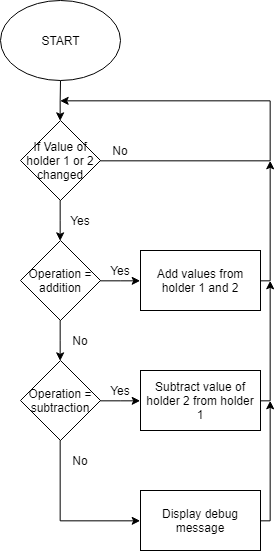

The diagram above was exported from draw.io. Its source (the exported page's mxGraphModel, read from the mxfile embedded in the PNG):
<mxGraphModel dx="842" dy="458" grid="1" gridSize="10" guides="1" tooltips="1" connect="1" arrows="1" fold="1" page="1" pageScale="1" pageWidth="827" pageHeight="1169" math="0" shadow="0">
  <root>
    <mxCell id="FMJn4QYFxyaA4h-_Eici-0" />
    <mxCell id="FMJn4QYFxyaA4h-_Eici-1" parent="FMJn4QYFxyaA4h-_Eici-0" />
    <mxCell id="ZqUNvitfiRTBguKBDjcM-14" style="edgeStyle=orthogonalEdgeStyle;rounded=0;orthogonalLoop=1;jettySize=auto;html=1;entryX=0.5;entryY=0;entryDx=0;entryDy=0;" edge="1" parent="FMJn4QYFxyaA4h-_Eici-1" source="FMJn4QYFxyaA4h-_Eici-2" target="ZqUNvitfiRTBguKBDjcM-13">
      <mxGeometry relative="1" as="geometry" />
    </mxCell>
    <mxCell id="FMJn4QYFxyaA4h-_Eici-2" value="START" style="ellipse;whiteSpace=wrap;html=1;" vertex="1" parent="FMJn4QYFxyaA4h-_Eici-1">
      <mxGeometry x="40" y="40" width="120" height="80" as="geometry" />
    </mxCell>
    <mxCell id="ZqUNvitfiRTBguKBDjcM-5" style="edgeStyle=orthogonalEdgeStyle;rounded=0;orthogonalLoop=1;jettySize=auto;html=1;entryX=0.5;entryY=0;entryDx=0;entryDy=0;" edge="1" parent="FMJn4QYFxyaA4h-_Eici-1" source="ZqUNvitfiRTBguKBDjcM-1" target="ZqUNvitfiRTBguKBDjcM-2">
      <mxGeometry relative="1" as="geometry" />
    </mxCell>
    <mxCell id="ZqUNvitfiRTBguKBDjcM-12" style="edgeStyle=orthogonalEdgeStyle;rounded=0;orthogonalLoop=1;jettySize=auto;html=1;entryX=0;entryY=0.5;entryDx=0;entryDy=0;" edge="1" parent="FMJn4QYFxyaA4h-_Eici-1" source="ZqUNvitfiRTBguKBDjcM-1" target="ZqUNvitfiRTBguKBDjcM-7">
      <mxGeometry relative="1" as="geometry" />
    </mxCell>
    <mxCell id="ZqUNvitfiRTBguKBDjcM-1" value="Operation = addition" style="rhombus;whiteSpace=wrap;html=1;" vertex="1" parent="FMJn4QYFxyaA4h-_Eici-1">
      <mxGeometry x="60" y="280" width="80" height="80" as="geometry" />
    </mxCell>
    <mxCell id="ZqUNvitfiRTBguKBDjcM-6" style="edgeStyle=orthogonalEdgeStyle;rounded=0;orthogonalLoop=1;jettySize=auto;html=1;entryX=0;entryY=0.5;entryDx=0;entryDy=0;" edge="1" parent="FMJn4QYFxyaA4h-_Eici-1" source="ZqUNvitfiRTBguKBDjcM-2" target="ZqUNvitfiRTBguKBDjcM-9">
      <mxGeometry relative="1" as="geometry">
        <mxPoint x="99.66666666666674" y="520.3333333333334" as="targetPoint" />
        <Array as="points">
          <mxPoint x="100" y="560" />
        </Array>
      </mxGeometry>
    </mxCell>
    <mxCell id="ZqUNvitfiRTBguKBDjcM-11" style="edgeStyle=orthogonalEdgeStyle;rounded=0;orthogonalLoop=1;jettySize=auto;html=1;entryX=0;entryY=0.5;entryDx=0;entryDy=0;" edge="1" parent="FMJn4QYFxyaA4h-_Eici-1" source="ZqUNvitfiRTBguKBDjcM-2" target="ZqUNvitfiRTBguKBDjcM-8">
      <mxGeometry relative="1" as="geometry" />
    </mxCell>
    <mxCell id="ZqUNvitfiRTBguKBDjcM-2" value="Operation = subtraction" style="rhombus;whiteSpace=wrap;html=1;" vertex="1" parent="FMJn4QYFxyaA4h-_Eici-1">
      <mxGeometry x="60" y="400" width="80" height="80" as="geometry" />
    </mxCell>
    <mxCell id="ZqUNvitfiRTBguKBDjcM-19" style="edgeStyle=orthogonalEdgeStyle;rounded=0;orthogonalLoop=1;jettySize=auto;html=1;" edge="1" parent="FMJn4QYFxyaA4h-_Eici-1" source="ZqUNvitfiRTBguKBDjcM-7">
      <mxGeometry relative="1" as="geometry">
        <mxPoint x="310" y="200" as="targetPoint" />
        <Array as="points">
          <mxPoint x="310" y="320" />
        </Array>
      </mxGeometry>
    </mxCell>
    <mxCell id="ZqUNvitfiRTBguKBDjcM-7" value="Add values from holder 1 and 2" style="rounded=0;whiteSpace=wrap;html=1;" vertex="1" parent="FMJn4QYFxyaA4h-_Eici-1">
      <mxGeometry x="180" y="290" width="120" height="60" as="geometry" />
    </mxCell>
    <mxCell id="ZqUNvitfiRTBguKBDjcM-20" style="edgeStyle=orthogonalEdgeStyle;rounded=0;orthogonalLoop=1;jettySize=auto;html=1;" edge="1" parent="FMJn4QYFxyaA4h-_Eici-1" source="ZqUNvitfiRTBguKBDjcM-8">
      <mxGeometry relative="1" as="geometry">
        <mxPoint x="310" y="320" as="targetPoint" />
        <Array as="points">
          <mxPoint x="310" y="440" />
        </Array>
      </mxGeometry>
    </mxCell>
    <mxCell id="ZqUNvitfiRTBguKBDjcM-8" value="Subtract value of holder 2 from holder 1" style="rounded=0;whiteSpace=wrap;html=1;" vertex="1" parent="FMJn4QYFxyaA4h-_Eici-1">
      <mxGeometry x="180" y="410" width="120" height="60" as="geometry" />
    </mxCell>
    <mxCell id="ZqUNvitfiRTBguKBDjcM-21" style="edgeStyle=orthogonalEdgeStyle;rounded=0;orthogonalLoop=1;jettySize=auto;html=1;" edge="1" parent="FMJn4QYFxyaA4h-_Eici-1" source="ZqUNvitfiRTBguKBDjcM-9">
      <mxGeometry relative="1" as="geometry">
        <mxPoint x="310" y="440" as="targetPoint" />
        <Array as="points">
          <mxPoint x="310" y="560" />
        </Array>
      </mxGeometry>
    </mxCell>
    <mxCell id="ZqUNvitfiRTBguKBDjcM-9" value="Display debug message" style="rounded=0;whiteSpace=wrap;html=1;" vertex="1" parent="FMJn4QYFxyaA4h-_Eici-1">
      <mxGeometry x="180" y="530" width="120" height="60" as="geometry" />
    </mxCell>
    <mxCell id="ZqUNvitfiRTBguKBDjcM-15" style="edgeStyle=orthogonalEdgeStyle;rounded=0;orthogonalLoop=1;jettySize=auto;html=1;entryX=0.5;entryY=0;entryDx=0;entryDy=0;" edge="1" parent="FMJn4QYFxyaA4h-_Eici-1" source="ZqUNvitfiRTBguKBDjcM-13" target="ZqUNvitfiRTBguKBDjcM-1">
      <mxGeometry relative="1" as="geometry" />
    </mxCell>
    <mxCell id="ZqUNvitfiRTBguKBDjcM-16" style="edgeStyle=orthogonalEdgeStyle;rounded=0;orthogonalLoop=1;jettySize=auto;html=1;" edge="1" parent="FMJn4QYFxyaA4h-_Eici-1" source="ZqUNvitfiRTBguKBDjcM-13">
      <mxGeometry relative="1" as="geometry">
        <mxPoint x="100" y="140" as="targetPoint" />
        <Array as="points">
          <mxPoint x="310" y="200" />
          <mxPoint x="310" y="140" />
        </Array>
      </mxGeometry>
    </mxCell>
    <mxCell id="ZqUNvitfiRTBguKBDjcM-13" value="If Value of holder 1 or 2 changed" style="rhombus;whiteSpace=wrap;html=1;" vertex="1" parent="FMJn4QYFxyaA4h-_Eici-1">
      <mxGeometry x="60" y="160" width="80" height="80" as="geometry" />
    </mxCell>
    <mxCell id="ZqUNvitfiRTBguKBDjcM-22" value="Yes&lt;br&gt;" style="text;html=1;strokeColor=none;fillColor=none;align=center;verticalAlign=middle;whiteSpace=wrap;rounded=0;" vertex="1" parent="FMJn4QYFxyaA4h-_Eici-1">
      <mxGeometry x="140" y="300" width="40" height="20" as="geometry" />
    </mxCell>
    <mxCell id="ZqUNvitfiRTBguKBDjcM-23" value="No&lt;br&gt;" style="text;html=1;strokeColor=none;fillColor=none;align=center;verticalAlign=middle;whiteSpace=wrap;rounded=0;" vertex="1" parent="FMJn4QYFxyaA4h-_Eici-1">
      <mxGeometry x="140" y="180" width="40" height="20" as="geometry" />
    </mxCell>
    <mxCell id="ZqUNvitfiRTBguKBDjcM-24" value="No&lt;br&gt;" style="text;html=1;strokeColor=none;fillColor=none;align=center;verticalAlign=middle;whiteSpace=wrap;rounded=0;" vertex="1" parent="FMJn4QYFxyaA4h-_Eici-1">
      <mxGeometry x="100" y="490" width="40" height="20" as="geometry" />
    </mxCell>
    <mxCell id="ZqUNvitfiRTBguKBDjcM-27" value="Yes" style="text;html=1;strokeColor=none;fillColor=none;align=center;verticalAlign=middle;whiteSpace=wrap;rounded=0;" vertex="1" parent="FMJn4QYFxyaA4h-_Eici-1">
      <mxGeometry x="140" y="420" width="40" height="20" as="geometry" />
    </mxCell>
    <mxCell id="ZqUNvitfiRTBguKBDjcM-29" value="No&lt;br&gt;" style="text;html=1;strokeColor=none;fillColor=none;align=center;verticalAlign=middle;whiteSpace=wrap;rounded=0;" vertex="1" parent="FMJn4QYFxyaA4h-_Eici-1">
      <mxGeometry x="100" y="370" width="40" height="20" as="geometry" />
    </mxCell>
    <mxCell id="ZqUNvitfiRTBguKBDjcM-30" value="Yes&lt;br&gt;" style="text;html=1;strokeColor=none;fillColor=none;align=center;verticalAlign=middle;whiteSpace=wrap;rounded=0;" vertex="1" parent="FMJn4QYFxyaA4h-_Eici-1">
      <mxGeometry x="100" y="250" width="40" height="20" as="geometry" />
    </mxCell>
  </root>
</mxGraphModel>